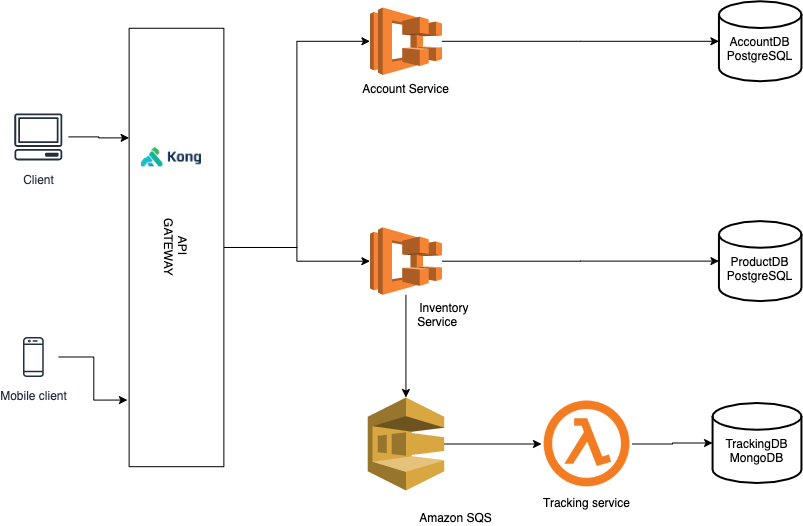

The diagram above was exported from draw.io. Its source (the exported page's mxGraphModel, read from the mxfile embedded in the PNG):
<mxGraphModel dx="946" dy="566" grid="1" gridSize="10" guides="1" tooltips="1" connect="1" arrows="1" fold="1" page="1" pageScale="1" pageWidth="827" pageHeight="1169" math="0" shadow="0">
  <root>
    <mxCell id="0" />
    <mxCell id="1" parent="0" />
    <mxCell id="hxWQ6YHnZmmQVXqmhj4U-19" style="edgeStyle=orthogonalEdgeStyle;rounded=0;orthogonalLoop=1;jettySize=auto;html=1;" edge="1" parent="1" source="lUvT9fA_wwxUaZ48STBN-3" target="DDWtSKAJ1l1ER-ZcCNL0-13">
      <mxGeometry relative="1" as="geometry" />
    </mxCell>
    <mxCell id="lUvT9fA_wwxUaZ48STBN-3" value="Tracking service" style="shape=image;verticalLabelPosition=bottom;labelBackgroundColor=#ffffff;verticalAlign=top;aspect=fixed;imageAspect=0;image=data:image/png,(base64 omitted: 15556 chars);" parent="1" vertex="1">
      <mxGeometry x="620" y="471" width="91" height="91" as="geometry" />
    </mxCell>
    <mxCell id="hxWQ6YHnZmmQVXqmhj4U-16" style="edgeStyle=orthogonalEdgeStyle;rounded=0;orthogonalLoop=1;jettySize=auto;html=1;entryX=0.848;entryY=1.018;entryDx=0;entryDy=0;entryPerimeter=0;" edge="1" parent="1" source="DDWtSKAJ1l1ER-ZcCNL0-4" target="hxWQ6YHnZmmQVXqmhj4U-1">
      <mxGeometry relative="1" as="geometry" />
    </mxCell>
    <mxCell id="DDWtSKAJ1l1ER-ZcCNL0-4" value="Mobile client" style="outlineConnect=0;fontColor=#232F3E;gradientColor=none;strokeColor=#232F3E;fillColor=#ffffff;dashed=0;verticalLabelPosition=bottom;verticalAlign=top;align=center;html=1;fontSize=12;fontStyle=0;aspect=fixed;shape=mxgraph.aws4.resourceIcon;resIcon=mxgraph.aws4.mobile_client;" parent="1" vertex="1">
      <mxGeometry x="86.87" y="404.5" width="50" height="50" as="geometry" />
    </mxCell>
    <mxCell id="DDWtSKAJ1l1ER-ZcCNL0-9" value="&lt;br&gt;ProductDB&lt;br&gt;PostgreSQL" style="strokeWidth=2;html=1;shape=mxgraph.flowchart.database;whiteSpace=wrap;" parent="1" vertex="1">
      <mxGeometry x="797.4399999999999" y="293.6" width="82.5" height="80" as="geometry" />
    </mxCell>
    <mxCell id="DDWtSKAJ1l1ER-ZcCNL0-13" value="&lt;br&gt;TrackingDB&lt;br&gt;MongoDB" style="strokeWidth=2;html=1;shape=mxgraph.flowchart.database;whiteSpace=wrap;" parent="1" vertex="1">
      <mxGeometry x="791.0699999999999" y="475.5" width="88.87" height="80" as="geometry" />
    </mxCell>
    <mxCell id="hxWQ6YHnZmmQVXqmhj4U-37" style="edgeStyle=orthogonalEdgeStyle;rounded=0;orthogonalLoop=1;jettySize=auto;html=1;" edge="1" parent="1" source="DDWtSKAJ1l1ER-ZcCNL0-16" target="lUvT9fA_wwxUaZ48STBN-3">
      <mxGeometry relative="1" as="geometry" />
    </mxCell>
    <mxCell id="DDWtSKAJ1l1ER-ZcCNL0-16" value="&lt;br&gt;&amp;nbsp; &amp;nbsp; &amp;nbsp; &amp;nbsp; &amp;nbsp; &amp;nbsp; &amp;nbsp; &amp;nbsp; &amp;nbsp; &amp;nbsp; &amp;nbsp; &amp;nbsp; &amp;nbsp; &amp;nbsp; &amp;nbsp; Amazon SQS" style="outlineConnect=0;dashed=0;verticalLabelPosition=bottom;verticalAlign=top;align=center;html=1;shape=mxgraph.aws3.sqs;fillColor=#D9A741;gradientColor=none;" parent="1" vertex="1">
      <mxGeometry x="446.18" y="470" width="76.5" height="93" as="geometry" />
    </mxCell>
    <mxCell id="hxWQ6YHnZmmQVXqmhj4U-18" style="edgeStyle=orthogonalEdgeStyle;rounded=0;orthogonalLoop=1;jettySize=auto;html=1;" edge="1" parent="1" source="hxWQ6YHnZmmQVXqmhj4U-1" target="hxWQ6YHnZmmQVXqmhj4U-15">
      <mxGeometry relative="1" as="geometry" />
    </mxCell>
    <mxCell id="hxWQ6YHnZmmQVXqmhj4U-27" style="edgeStyle=orthogonalEdgeStyle;rounded=0;orthogonalLoop=1;jettySize=auto;html=1;" edge="1" parent="1" source="hxWQ6YHnZmmQVXqmhj4U-1" target="hxWQ6YHnZmmQVXqmhj4U-25">
      <mxGeometry relative="1" as="geometry" />
    </mxCell>
    <mxCell id="hxWQ6YHnZmmQVXqmhj4U-1" value="API&amp;nbsp;&lt;br&gt;GATEWAY" style="rounded=0;whiteSpace=wrap;html=1;rotation=90;" vertex="1" parent="1">
      <mxGeometry x="35.77" y="272.6" width="438.44" height="94.75" as="geometry" />
    </mxCell>
    <mxCell id="hxWQ6YHnZmmQVXqmhj4U-17" style="edgeStyle=orthogonalEdgeStyle;rounded=0;orthogonalLoop=1;jettySize=auto;html=1;entryX=0.25;entryY=1;entryDx=0;entryDy=0;" edge="1" parent="1" source="hxWQ6YHnZmmQVXqmhj4U-2" target="hxWQ6YHnZmmQVXqmhj4U-1">
      <mxGeometry relative="1" as="geometry" />
    </mxCell>
    <mxCell id="hxWQ6YHnZmmQVXqmhj4U-2" value="Client" style="outlineConnect=0;fontColor=#232F3E;gradientColor=none;strokeColor=#232F3E;fillColor=#ffffff;dashed=0;verticalLabelPosition=bottom;verticalAlign=top;align=center;html=1;fontSize=12;fontStyle=0;aspect=fixed;shape=mxgraph.aws4.resourceIcon;resIcon=mxgraph.aws4.client;" vertex="1" parent="1">
      <mxGeometry x="86.87" y="179.38" width="60" height="60" as="geometry" />
    </mxCell>
    <mxCell id="hxWQ6YHnZmmQVXqmhj4U-34" style="edgeStyle=orthogonalEdgeStyle;rounded=0;orthogonalLoop=1;jettySize=auto;html=1;" edge="1" parent="1" source="hxWQ6YHnZmmQVXqmhj4U-15" target="DDWtSKAJ1l1ER-ZcCNL0-9">
      <mxGeometry relative="1" as="geometry" />
    </mxCell>
    <mxCell id="hxWQ6YHnZmmQVXqmhj4U-36" style="edgeStyle=orthogonalEdgeStyle;rounded=0;orthogonalLoop=1;jettySize=auto;html=1;entryX=0.5;entryY=0;entryDx=0;entryDy=0;entryPerimeter=0;" edge="1" parent="1" source="hxWQ6YHnZmmQVXqmhj4U-15" target="DDWtSKAJ1l1ER-ZcCNL0-16">
      <mxGeometry relative="1" as="geometry" />
    </mxCell>
    <mxCell id="hxWQ6YHnZmmQVXqmhj4U-15" value="&lt;span style=&quot;font-family: &amp;#34;helvetica&amp;#34;&quot;&gt;&amp;nbsp; &amp;nbsp; &amp;nbsp; &amp;nbsp; &amp;nbsp; &amp;nbsp; &amp;nbsp; &amp;nbsp; &amp;nbsp; &amp;nbsp; &amp;nbsp; &amp;nbsp;Inventory&lt;/span&gt;&lt;br style=&quot;font-family: &amp;#34;helvetica&amp;#34;&quot;&gt;&lt;span style=&quot;font-family: &amp;#34;helvetica&amp;#34;&quot;&gt;&amp;nbsp; &amp;nbsp; &amp;nbsp; &amp;nbsp; &amp;nbsp; &amp;nbsp; &amp;nbsp; &amp;nbsp; &amp;nbsp; &amp;nbsp;Service&lt;/span&gt;" style="outlineConnect=0;dashed=0;verticalLabelPosition=bottom;verticalAlign=top;align=center;html=1;shape=mxgraph.aws3.ecs;fillColor=#F58534;gradientColor=none;" vertex="1" parent="1">
      <mxGeometry x="448.43" y="299.85" width="72" height="67.5" as="geometry" />
    </mxCell>
    <mxCell id="hxWQ6YHnZmmQVXqmhj4U-21" value="" style="shape=image;verticalLabelPosition=bottom;labelBackgroundColor=#ffffff;verticalAlign=top;aspect=fixed;imageAspect=0;image=https://miro.medium.com/max/1020/1*gjFEvJt_18hI5Sk39fL2nQ.png;" vertex="1" parent="1">
      <mxGeometry x="220" y="220" width="60" height="19.38" as="geometry" />
    </mxCell>
    <mxCell id="hxWQ6YHnZmmQVXqmhj4U-32" style="edgeStyle=orthogonalEdgeStyle;rounded=0;orthogonalLoop=1;jettySize=auto;html=1;" edge="1" parent="1" source="hxWQ6YHnZmmQVXqmhj4U-25" target="hxWQ6YHnZmmQVXqmhj4U-31">
      <mxGeometry relative="1" as="geometry" />
    </mxCell>
    <mxCell id="hxWQ6YHnZmmQVXqmhj4U-25" value="Account Service" style="outlineConnect=0;dashed=0;verticalLabelPosition=bottom;verticalAlign=top;align=center;html=1;shape=mxgraph.aws3.ecs;fillColor=#F58534;gradientColor=none;" vertex="1" parent="1">
      <mxGeometry x="448.43" y="80" width="72" height="67.5" as="geometry" />
    </mxCell>
    <mxCell id="hxWQ6YHnZmmQVXqmhj4U-31" value="&lt;br&gt;AccountDB&lt;br&gt;PostgreSQL" style="strokeWidth=2;html=1;shape=mxgraph.flowchart.database;whiteSpace=wrap;" vertex="1" parent="1">
      <mxGeometry x="797.44" y="73.75" width="82.5" height="80" as="geometry" />
    </mxCell>
  </root>
</mxGraphModel>